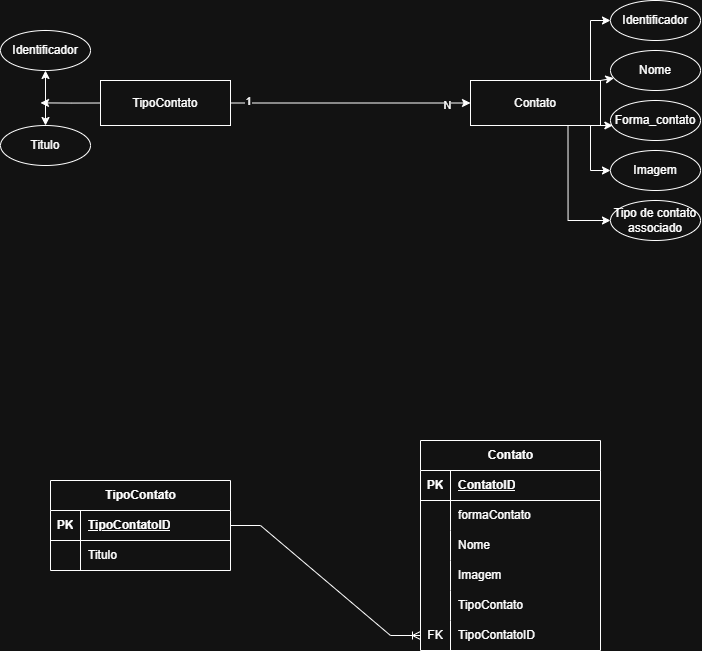

The diagram above was exported from draw.io. Its source (the exported page's mxGraphModel, read from the mxfile embedded in the PNG):
<mxGraphModel dx="1158" dy="662" grid="1" gridSize="10" guides="1" tooltips="1" connect="1" arrows="1" fold="1" page="1" pageScale="1" pageWidth="827" pageHeight="1169" math="0" shadow="0">
  <root>
    <mxCell id="0" />
    <mxCell id="1" parent="0" />
    <mxCell id="SqfgCSMNiUGXDFBgqDjl-43" edge="1" parent="1" source="SqfgCSMNiUGXDFBgqDjl-3" style="edgeStyle=orthogonalEdgeStyle;rounded=0;orthogonalLoop=1;jettySize=auto;html=1;exitX=1;exitY=0.5;exitDx=0;exitDy=0;entryX=0;entryY=0.5;entryDx=0;entryDy=0;" target="SqfgCSMNiUGXDFBgqDjl-26">
      <mxGeometry relative="1" as="geometry" />
    </mxCell>
    <mxCell id="SqfgCSMNiUGXDFBgqDjl-44" connectable="0" parent="SqfgCSMNiUGXDFBgqDjl-43" style="edgeLabel;html=1;align=center;verticalAlign=middle;resizable=0;points=[];" value="1" vertex="1">
      <mxGeometry relative="1" x="-0.8525" y="2" as="geometry">
        <mxPoint as="offset" />
      </mxGeometry>
    </mxCell>
    <mxCell id="SqfgCSMNiUGXDFBgqDjl-45" connectable="0" parent="SqfgCSMNiUGXDFBgqDjl-43" style="edgeLabel;html=1;align=center;verticalAlign=middle;resizable=0;points=[];" value="N" vertex="1">
      <mxGeometry relative="1" x="0.8018" y="-2" as="geometry">
        <mxPoint as="offset" />
      </mxGeometry>
    </mxCell>
    <mxCell id="SqfgCSMNiUGXDFBgqDjl-89" edge="1" parent="1" source="SqfgCSMNiUGXDFBgqDjl-3" style="edgeStyle=orthogonalEdgeStyle;rounded=0;orthogonalLoop=1;jettySize=auto;html=1;exitX=0;exitY=0.5;exitDx=0;exitDy=0;">
      <mxGeometry relative="1" as="geometry">
        <mxPoint x="130" y="222.4025974025974" as="targetPoint" />
      </mxGeometry>
    </mxCell>
    <mxCell id="SqfgCSMNiUGXDFBgqDjl-3" parent="1" style="rounded=0;whiteSpace=wrap;html=1;" value="TipoContato" vertex="1">
      <mxGeometry height="45" width="130" x="190" y="200" as="geometry" />
    </mxCell>
    <mxCell id="SqfgCSMNiUGXDFBgqDjl-22" parent="1" style="ellipse;whiteSpace=wrap;html=1;" value="Identificador" vertex="1">
      <mxGeometry height="40" width="90" x="90" y="150" as="geometry" />
    </mxCell>
    <mxCell id="SqfgCSMNiUGXDFBgqDjl-23" parent="1" style="ellipse;whiteSpace=wrap;html=1;" value="Titulo" vertex="1">
      <mxGeometry height="40" width="90" x="90" y="245" as="geometry" />
    </mxCell>
    <mxCell id="SqfgCSMNiUGXDFBgqDjl-25" edge="1" parent="1" source="SqfgCSMNiUGXDFBgqDjl-23" style="endArrow=classic;startArrow=classic;html=1;rounded=0;entryX=0.5;entryY=1;entryDx=0;entryDy=0;exitX=0.5;exitY=0;exitDx=0;exitDy=0;" target="SqfgCSMNiUGXDFBgqDjl-22" value="">
      <mxGeometry height="50" relative="1" width="50" as="geometry">
        <mxPoint x="410" y="230" as="sourcePoint" />
        <mxPoint x="460" y="180" as="targetPoint" />
      </mxGeometry>
    </mxCell>
    <mxCell id="SqfgCSMNiUGXDFBgqDjl-32" edge="1" parent="1" source="SqfgCSMNiUGXDFBgqDjl-26" style="edgeStyle=orthogonalEdgeStyle;rounded=0;orthogonalLoop=1;jettySize=auto;html=1;exitX=1;exitY=0;exitDx=0;exitDy=0;entryX=0;entryY=0.5;entryDx=0;entryDy=0;" target="SqfgCSMNiUGXDFBgqDjl-27">
      <mxGeometry relative="1" as="geometry">
        <Array as="points">
          <mxPoint x="680" y="200" />
          <mxPoint x="680" y="140" />
        </Array>
      </mxGeometry>
    </mxCell>
    <mxCell id="SqfgCSMNiUGXDFBgqDjl-40" edge="1" parent="1" source="SqfgCSMNiUGXDFBgqDjl-26" style="edgeStyle=orthogonalEdgeStyle;rounded=0;orthogonalLoop=1;jettySize=auto;html=1;exitX=1;exitY=1;exitDx=0;exitDy=0;entryX=0;entryY=0.5;entryDx=0;entryDy=0;" target="SqfgCSMNiUGXDFBgqDjl-30">
      <mxGeometry relative="1" as="geometry">
        <Array as="points">
          <mxPoint x="680" y="245" />
          <mxPoint x="680" y="290" />
        </Array>
      </mxGeometry>
    </mxCell>
    <mxCell id="SqfgCSMNiUGXDFBgqDjl-41" edge="1" parent="1" source="SqfgCSMNiUGXDFBgqDjl-26" style="edgeStyle=orthogonalEdgeStyle;rounded=0;orthogonalLoop=1;jettySize=auto;html=1;exitX=0.75;exitY=1;exitDx=0;exitDy=0;entryX=0;entryY=0.5;entryDx=0;entryDy=0;" target="SqfgCSMNiUGXDFBgqDjl-31">
      <mxGeometry relative="1" as="geometry" />
    </mxCell>
    <mxCell id="SqfgCSMNiUGXDFBgqDjl-26" parent="1" style="rounded=0;whiteSpace=wrap;html=1;" value="Contato" vertex="1">
      <mxGeometry height="45" width="130" x="560" y="200" as="geometry" />
    </mxCell>
    <mxCell id="SqfgCSMNiUGXDFBgqDjl-27" parent="1" style="ellipse;whiteSpace=wrap;html=1;" value="Identificador" vertex="1">
      <mxGeometry height="40" width="90" x="700" y="120" as="geometry" />
    </mxCell>
    <mxCell id="SqfgCSMNiUGXDFBgqDjl-28" parent="1" style="ellipse;whiteSpace=wrap;html=1;" value="Nome" vertex="1">
      <mxGeometry height="40" width="90" x="700" y="170" as="geometry" />
    </mxCell>
    <mxCell id="SqfgCSMNiUGXDFBgqDjl-29" parent="1" style="ellipse;whiteSpace=wrap;html=1;" value="Forma_contato" vertex="1">
      <mxGeometry height="40" width="90" x="700" y="220" as="geometry" />
    </mxCell>
    <mxCell id="SqfgCSMNiUGXDFBgqDjl-30" parent="1" style="ellipse;whiteSpace=wrap;html=1;" value="Imagem" vertex="1">
      <mxGeometry height="40" width="90" x="700" y="270" as="geometry" />
    </mxCell>
    <mxCell id="SqfgCSMNiUGXDFBgqDjl-31" parent="1" style="ellipse;whiteSpace=wrap;html=1;" value="Tipo de contato associado" vertex="1">
      <mxGeometry height="40" width="90" x="700" y="320" as="geometry" />
    </mxCell>
    <mxCell id="SqfgCSMNiUGXDFBgqDjl-35" edge="1" parent="1" style="endArrow=classic;html=1;rounded=0;curved=0;" target="SqfgCSMNiUGXDFBgqDjl-28" value="">
      <mxGeometry height="50" relative="1" width="50" as="geometry">
        <mxPoint x="690" y="200" as="sourcePoint" />
        <mxPoint x="700" y="200" as="targetPoint" />
      </mxGeometry>
    </mxCell>
    <mxCell id="SqfgCSMNiUGXDFBgqDjl-39" edge="1" parent="1" source="SqfgCSMNiUGXDFBgqDjl-26" style="edgeStyle=orthogonalEdgeStyle;rounded=0;orthogonalLoop=1;jettySize=auto;html=1;exitX=1;exitY=1;exitDx=0;exitDy=0;entryX=0.026;entryY=0.61;entryDx=0;entryDy=0;entryPerimeter=0;" target="SqfgCSMNiUGXDFBgqDjl-29">
      <mxGeometry relative="1" as="geometry" />
    </mxCell>
    <mxCell id="SqfgCSMNiUGXDFBgqDjl-46" parent="1" style="shape=table;startSize=30;container=1;collapsible=1;childLayout=tableLayout;fixedRows=1;rowLines=0;fontStyle=1;align=center;resizeLast=1;html=1;" value="TipoContato" vertex="1">
      <mxGeometry height="90" width="180" x="140" y="600" as="geometry" />
    </mxCell>
    <mxCell id="SqfgCSMNiUGXDFBgqDjl-47" parent="SqfgCSMNiUGXDFBgqDjl-46" style="shape=tableRow;horizontal=0;startSize=0;swimlaneHead=0;swimlaneBody=0;fillColor=none;collapsible=0;dropTarget=0;points=[[0,0.5],[1,0.5]];portConstraint=eastwest;top=0;left=0;right=0;bottom=1;" value="" vertex="1">
      <mxGeometry height="30" width="180" y="30" as="geometry" />
    </mxCell>
    <mxCell id="SqfgCSMNiUGXDFBgqDjl-48" parent="SqfgCSMNiUGXDFBgqDjl-47" style="shape=partialRectangle;connectable=0;fillColor=none;top=0;left=0;bottom=0;right=0;fontStyle=1;overflow=hidden;whiteSpace=wrap;html=1;" value="PK" vertex="1">
      <mxGeometry height="30" width="30" as="geometry">
        <mxRectangle height="30" width="30" as="alternateBounds" />
      </mxGeometry>
    </mxCell>
    <mxCell id="SqfgCSMNiUGXDFBgqDjl-49" parent="SqfgCSMNiUGXDFBgqDjl-47" style="shape=partialRectangle;connectable=0;fillColor=none;top=0;left=0;bottom=0;right=0;align=left;spacingLeft=6;fontStyle=5;overflow=hidden;whiteSpace=wrap;html=1;" value="TipoContatoID" vertex="1">
      <mxGeometry height="30" width="150" x="30" as="geometry">
        <mxRectangle height="30" width="150" as="alternateBounds" />
      </mxGeometry>
    </mxCell>
    <mxCell id="SqfgCSMNiUGXDFBgqDjl-50" parent="SqfgCSMNiUGXDFBgqDjl-46" style="shape=tableRow;horizontal=0;startSize=0;swimlaneHead=0;swimlaneBody=0;fillColor=none;collapsible=0;dropTarget=0;points=[[0,0.5],[1,0.5]];portConstraint=eastwest;top=0;left=0;right=0;bottom=0;" value="" vertex="1">
      <mxGeometry height="30" width="180" y="60" as="geometry" />
    </mxCell>
    <mxCell id="SqfgCSMNiUGXDFBgqDjl-51" parent="SqfgCSMNiUGXDFBgqDjl-50" style="shape=partialRectangle;connectable=0;fillColor=none;top=0;left=0;bottom=0;right=0;editable=1;overflow=hidden;whiteSpace=wrap;html=1;" value="" vertex="1">
      <mxGeometry height="30" width="30" as="geometry">
        <mxRectangle height="30" width="30" as="alternateBounds" />
      </mxGeometry>
    </mxCell>
    <mxCell id="SqfgCSMNiUGXDFBgqDjl-52" parent="SqfgCSMNiUGXDFBgqDjl-50" style="shape=partialRectangle;connectable=0;fillColor=none;top=0;left=0;bottom=0;right=0;align=left;spacingLeft=6;overflow=hidden;whiteSpace=wrap;html=1;" value="Titulo" vertex="1">
      <mxGeometry height="30" width="150" x="30" as="geometry">
        <mxRectangle height="30" width="150" as="alternateBounds" />
      </mxGeometry>
    </mxCell>
    <mxCell id="SqfgCSMNiUGXDFBgqDjl-59" parent="1" style="shape=table;startSize=30;container=1;collapsible=1;childLayout=tableLayout;fixedRows=1;rowLines=0;fontStyle=1;align=center;resizeLast=1;html=1;" value="Contato" vertex="1">
      <mxGeometry height="210" width="180" x="510" y="560" as="geometry" />
    </mxCell>
    <mxCell id="SqfgCSMNiUGXDFBgqDjl-60" parent="SqfgCSMNiUGXDFBgqDjl-59" style="shape=tableRow;horizontal=0;startSize=0;swimlaneHead=0;swimlaneBody=0;fillColor=none;collapsible=0;dropTarget=0;points=[[0,0.5],[1,0.5]];portConstraint=eastwest;top=0;left=0;right=0;bottom=1;" value="" vertex="1">
      <mxGeometry height="30" width="180" y="30" as="geometry" />
    </mxCell>
    <mxCell id="SqfgCSMNiUGXDFBgqDjl-61" parent="SqfgCSMNiUGXDFBgqDjl-60" style="shape=partialRectangle;connectable=0;fillColor=none;top=0;left=0;bottom=0;right=0;fontStyle=1;overflow=hidden;whiteSpace=wrap;html=1;" value="PK" vertex="1">
      <mxGeometry height="30" width="30" as="geometry">
        <mxRectangle height="30" width="30" as="alternateBounds" />
      </mxGeometry>
    </mxCell>
    <mxCell id="SqfgCSMNiUGXDFBgqDjl-62" parent="SqfgCSMNiUGXDFBgqDjl-60" style="shape=partialRectangle;connectable=0;fillColor=none;top=0;left=0;bottom=0;right=0;align=left;spacingLeft=6;fontStyle=5;overflow=hidden;whiteSpace=wrap;html=1;" value="ContatoID" vertex="1">
      <mxGeometry height="30" width="150" x="30" as="geometry">
        <mxRectangle height="30" width="150" as="alternateBounds" />
      </mxGeometry>
    </mxCell>
    <mxCell id="SqfgCSMNiUGXDFBgqDjl-63" parent="SqfgCSMNiUGXDFBgqDjl-59" style="shape=tableRow;horizontal=0;startSize=0;swimlaneHead=0;swimlaneBody=0;fillColor=none;collapsible=0;dropTarget=0;points=[[0,0.5],[1,0.5]];portConstraint=eastwest;top=0;left=0;right=0;bottom=0;" value="" vertex="1">
      <mxGeometry height="30" width="180" y="60" as="geometry" />
    </mxCell>
    <mxCell id="SqfgCSMNiUGXDFBgqDjl-64" parent="SqfgCSMNiUGXDFBgqDjl-63" style="shape=partialRectangle;connectable=0;fillColor=none;top=0;left=0;bottom=0;right=0;editable=1;overflow=hidden;whiteSpace=wrap;html=1;" value="" vertex="1">
      <mxGeometry height="30" width="30" as="geometry">
        <mxRectangle height="30" width="30" as="alternateBounds" />
      </mxGeometry>
    </mxCell>
    <mxCell id="SqfgCSMNiUGXDFBgqDjl-65" parent="SqfgCSMNiUGXDFBgqDjl-63" style="shape=partialRectangle;connectable=0;fillColor=none;top=0;left=0;bottom=0;right=0;align=left;spacingLeft=6;overflow=hidden;whiteSpace=wrap;html=1;" value="formaContato" vertex="1">
      <mxGeometry height="30" width="150" x="30" as="geometry">
        <mxRectangle height="30" width="150" as="alternateBounds" />
      </mxGeometry>
    </mxCell>
    <mxCell id="SqfgCSMNiUGXDFBgqDjl-66" parent="SqfgCSMNiUGXDFBgqDjl-59" style="shape=tableRow;horizontal=0;startSize=0;swimlaneHead=0;swimlaneBody=0;fillColor=none;collapsible=0;dropTarget=0;points=[[0,0.5],[1,0.5]];portConstraint=eastwest;top=0;left=0;right=0;bottom=0;" value="" vertex="1">
      <mxGeometry height="30" width="180" y="90" as="geometry" />
    </mxCell>
    <mxCell id="SqfgCSMNiUGXDFBgqDjl-67" parent="SqfgCSMNiUGXDFBgqDjl-66" style="shape=partialRectangle;connectable=0;fillColor=none;top=0;left=0;bottom=0;right=0;editable=1;overflow=hidden;whiteSpace=wrap;html=1;" value="" vertex="1">
      <mxGeometry height="30" width="30" as="geometry">
        <mxRectangle height="30" width="30" as="alternateBounds" />
      </mxGeometry>
    </mxCell>
    <mxCell id="SqfgCSMNiUGXDFBgqDjl-68" parent="SqfgCSMNiUGXDFBgqDjl-66" style="shape=partialRectangle;connectable=0;fillColor=none;top=0;left=0;bottom=0;right=0;align=left;spacingLeft=6;overflow=hidden;whiteSpace=wrap;html=1;" value="Nome" vertex="1">
      <mxGeometry height="30" width="150" x="30" as="geometry">
        <mxRectangle height="30" width="150" as="alternateBounds" />
      </mxGeometry>
    </mxCell>
    <mxCell id="SqfgCSMNiUGXDFBgqDjl-69" parent="SqfgCSMNiUGXDFBgqDjl-59" style="shape=tableRow;horizontal=0;startSize=0;swimlaneHead=0;swimlaneBody=0;fillColor=none;collapsible=0;dropTarget=0;points=[[0,0.5],[1,0.5]];portConstraint=eastwest;top=0;left=0;right=0;bottom=0;" value="" vertex="1">
      <mxGeometry height="30" width="180" y="120" as="geometry" />
    </mxCell>
    <mxCell id="SqfgCSMNiUGXDFBgqDjl-70" parent="SqfgCSMNiUGXDFBgqDjl-69" style="shape=partialRectangle;connectable=0;fillColor=none;top=0;left=0;bottom=0;right=0;editable=1;overflow=hidden;whiteSpace=wrap;html=1;" value="" vertex="1">
      <mxGeometry height="30" width="30" as="geometry">
        <mxRectangle height="30" width="30" as="alternateBounds" />
      </mxGeometry>
    </mxCell>
    <mxCell id="SqfgCSMNiUGXDFBgqDjl-71" parent="SqfgCSMNiUGXDFBgqDjl-69" style="shape=partialRectangle;connectable=0;fillColor=none;top=0;left=0;bottom=0;right=0;align=left;spacingLeft=6;overflow=hidden;whiteSpace=wrap;html=1;" value="Imagem" vertex="1">
      <mxGeometry height="30" width="150" x="30" as="geometry">
        <mxRectangle height="30" width="150" as="alternateBounds" />
      </mxGeometry>
    </mxCell>
    <mxCell id="SqfgCSMNiUGXDFBgqDjl-77" parent="SqfgCSMNiUGXDFBgqDjl-59" style="shape=tableRow;horizontal=0;startSize=0;swimlaneHead=0;swimlaneBody=0;fillColor=none;collapsible=0;dropTarget=0;points=[[0,0.5],[1,0.5]];portConstraint=eastwest;top=0;left=0;right=0;bottom=0;" value="" vertex="1">
      <mxGeometry height="30" width="180" y="150" as="geometry" />
    </mxCell>
    <mxCell id="SqfgCSMNiUGXDFBgqDjl-78" parent="SqfgCSMNiUGXDFBgqDjl-77" style="shape=partialRectangle;connectable=0;fillColor=none;top=0;left=0;bottom=0;right=0;editable=1;overflow=hidden;whiteSpace=wrap;html=1;" value="" vertex="1">
      <mxGeometry height="30" width="30" as="geometry">
        <mxRectangle height="30" width="30" as="alternateBounds" />
      </mxGeometry>
    </mxCell>
    <mxCell id="SqfgCSMNiUGXDFBgqDjl-79" parent="SqfgCSMNiUGXDFBgqDjl-77" style="shape=partialRectangle;connectable=0;fillColor=none;top=0;left=0;bottom=0;right=0;align=left;spacingLeft=6;overflow=hidden;whiteSpace=wrap;html=1;" value="TipoContato" vertex="1">
      <mxGeometry height="30" width="150" x="30" as="geometry">
        <mxRectangle height="30" width="150" as="alternateBounds" />
      </mxGeometry>
    </mxCell>
    <mxCell id="SqfgCSMNiUGXDFBgqDjl-80" parent="SqfgCSMNiUGXDFBgqDjl-59" style="shape=tableRow;horizontal=0;startSize=0;swimlaneHead=0;swimlaneBody=0;fillColor=none;collapsible=0;dropTarget=0;points=[[0,0.5],[1,0.5]];portConstraint=eastwest;top=0;left=0;right=0;bottom=0;" value="" vertex="1">
      <mxGeometry height="30" width="180" y="180" as="geometry" />
    </mxCell>
    <mxCell id="SqfgCSMNiUGXDFBgqDjl-81" parent="SqfgCSMNiUGXDFBgqDjl-80" style="shape=partialRectangle;connectable=0;fillColor=none;top=0;left=0;bottom=0;right=0;editable=1;overflow=hidden;whiteSpace=wrap;html=1;" value="FK" vertex="1">
      <mxGeometry height="30" width="30" as="geometry">
        <mxRectangle height="30" width="30" as="alternateBounds" />
      </mxGeometry>
    </mxCell>
    <mxCell id="SqfgCSMNiUGXDFBgqDjl-82" parent="SqfgCSMNiUGXDFBgqDjl-80" style="shape=partialRectangle;connectable=0;fillColor=none;top=0;left=0;bottom=0;right=0;align=left;spacingLeft=6;overflow=hidden;whiteSpace=wrap;html=1;" value="TipoContatoID" vertex="1">
      <mxGeometry height="30" width="150" x="30" as="geometry">
        <mxRectangle height="30" width="150" as="alternateBounds" />
      </mxGeometry>
    </mxCell>
    <mxCell id="SqfgCSMNiUGXDFBgqDjl-76" edge="1" parent="1" source="SqfgCSMNiUGXDFBgqDjl-47" style="edgeStyle=entityRelationEdgeStyle;fontSize=12;html=1;endArrow=ERoneToMany;rounded=0;exitX=1;exitY=0.5;exitDx=0;exitDy=0;entryX=0;entryY=0.5;entryDx=0;entryDy=0;" target="SqfgCSMNiUGXDFBgqDjl-80" value="">
      <mxGeometry height="100" relative="1" width="100" as="geometry">
        <mxPoint x="370" y="660" as="sourcePoint" />
        <mxPoint x="470" y="760" as="targetPoint" />
      </mxGeometry>
    </mxCell>
  </root>
</mxGraphModel>